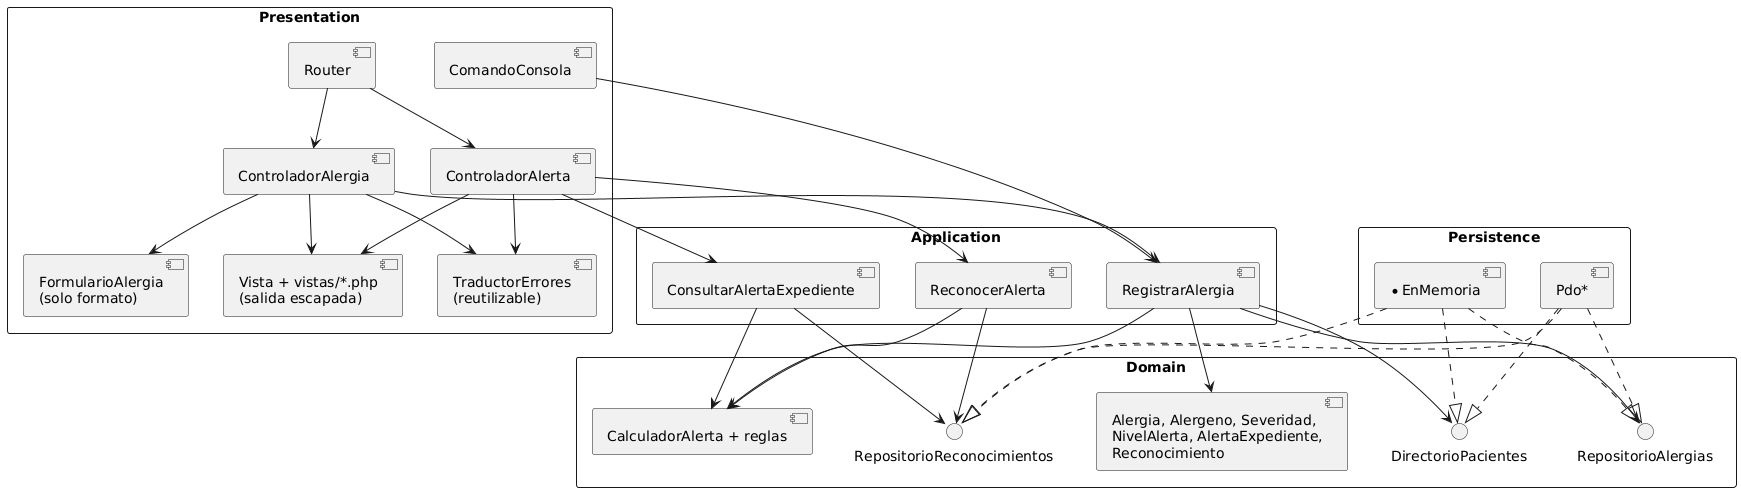

The diagram above was rendered by PlantUML. Its source (embedded in the PNG):
@startuml semana-04-capas
' Capas del Micro-HIS después de la semana 4
skinparam packageStyle rectangle
package "Presentation" {
  [ComandoConsola] as CLI
  [Router] as R
  [ControladorAlerta] as CA
  [ControladorAlergia] as CG
  [FormularioAlergia\n(solo formato)] as F
  [Vista + vistas/*.php\n(salida escapada)] as V
  [TraductorErrores\n(reutilizable)] as T
}
package "Application" {
  [RegistrarAlergia] as RA
  [ConsultarAlertaExpediente] as CO
  [ReconocerAlerta] as RE
}
package "Domain" {
  [Alergia, Alergeno, Severidad,\nNivelAlerta, AlertaExpediente,\nReconocimiento] as E
  [CalculadorAlerta + reglas] as CAL
  interface RepositorioAlergias as IA
  interface RepositorioReconocimientos as IR
  interface DirectorioPacientes as IP
}
package "Persistence" {
  [Pdo*] as PDO
  [*EnMemoria] as MEM
}
R --> CA
R --> CG
CG --> F
CA --> V
CG --> V
CA --> T
CG --> T
CLI --> RA
CA --> CO
CA --> RE
CG --> RA
RA --> E
RA --> CAL
CO --> CAL
RE --> CAL
RA --> IA
CO --> IR
RE --> IR
RA --> IP
PDO ..|> IA
PDO ..|> IR
PDO ..|> IP
MEM ..|> IA
MEM ..|> IR
MEM ..|> IP
@enduml